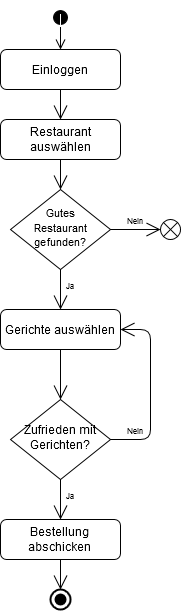

The diagram above was exported from draw.io. Its source (the exported page's mxGraphModel, read from the mxfile embedded in the PNG):
<mxGraphModel dx="1422" dy="763" grid="1" gridSize="10" guides="1" tooltips="1" connect="1" arrows="1" fold="1" page="1" pageScale="1" pageWidth="827" pageHeight="1169" math="0" shadow="0">
  <root>
    <mxCell id="WIyWlLk6GJQsqaUBKTNV-0" />
    <mxCell id="WIyWlLk6GJQsqaUBKTNV-1" parent="WIyWlLk6GJQsqaUBKTNV-0" />
    <mxCell id="WIyWlLk6GJQsqaUBKTNV-3" value="Einloggen" style="rounded=1;whiteSpace=wrap;html=1;fontSize=12;glass=0;strokeWidth=1;shadow=0;" parent="WIyWlLk6GJQsqaUBKTNV-1" vertex="1">
      <mxGeometry x="10" y="50" width="120" height="40" as="geometry" />
    </mxCell>
    <mxCell id="WIyWlLk6GJQsqaUBKTNV-6" value="&lt;div&gt;&lt;font style=&quot;font-size: 11px&quot;&gt;Gutes&lt;/font&gt;&lt;/div&gt;&lt;div&gt;&lt;font style=&quot;font-size: 11px&quot;&gt;Restaurant gefunden?&lt;/font&gt;&lt;/div&gt;" style="rhombus;whiteSpace=wrap;html=1;shadow=0;fontFamily=Helvetica;fontSize=12;align=center;strokeWidth=1;spacing=6;spacingTop=-4;" parent="WIyWlLk6GJQsqaUBKTNV-1" vertex="1">
      <mxGeometry x="20" y="190" width="100" height="80" as="geometry" />
    </mxCell>
    <mxCell id="WIyWlLk6GJQsqaUBKTNV-12" value="Gerichte auswählen" style="rounded=1;whiteSpace=wrap;html=1;fontSize=12;glass=0;strokeWidth=1;shadow=0;" parent="WIyWlLk6GJQsqaUBKTNV-1" vertex="1">
      <mxGeometry x="10" y="310" width="120" height="40" as="geometry" />
    </mxCell>
    <mxCell id="GpbqrVaThBLC1kIQ7Uy6-0" value="&lt;div&gt;&lt;br&gt;&lt;/div&gt;" style="html=1;verticalAlign=bottom;startArrow=circle;startFill=1;endArrow=open;startSize=6;endSize=8;" parent="WIyWlLk6GJQsqaUBKTNV-1" target="WIyWlLk6GJQsqaUBKTNV-3" edge="1">
      <mxGeometry width="80" relative="1" as="geometry">
        <mxPoint x="70" y="10" as="sourcePoint" />
        <mxPoint x="140" y="-10" as="targetPoint" />
        <mxPoint as="offset" />
      </mxGeometry>
    </mxCell>
    <mxCell id="GpbqrVaThBLC1kIQ7Uy6-3" value="Restaurant auswählen" style="rounded=1;whiteSpace=wrap;html=1;fontSize=12;glass=0;strokeWidth=1;shadow=0;" parent="WIyWlLk6GJQsqaUBKTNV-1" vertex="1">
      <mxGeometry x="10" y="120" width="120" height="40" as="geometry" />
    </mxCell>
    <mxCell id="GpbqrVaThBLC1kIQ7Uy6-4" value="" style="endArrow=open;endFill=1;endSize=12;html=1;exitX=0.5;exitY=1;exitDx=0;exitDy=0;entryX=0.5;entryY=0;entryDx=0;entryDy=0;" parent="WIyWlLk6GJQsqaUBKTNV-1" source="WIyWlLk6GJQsqaUBKTNV-3" target="GpbqrVaThBLC1kIQ7Uy6-3" edge="1">
      <mxGeometry width="160" relative="1" as="geometry">
        <mxPoint x="170" y="110" as="sourcePoint" />
        <mxPoint x="330" y="110" as="targetPoint" />
      </mxGeometry>
    </mxCell>
    <mxCell id="GpbqrVaThBLC1kIQ7Uy6-5" value="" style="endArrow=open;endFill=0;endSize=12;html=1;" parent="WIyWlLk6GJQsqaUBKTNV-1" edge="1">
      <mxGeometry width="160" relative="1" as="geometry">
        <mxPoint x="120" y="230" as="sourcePoint" />
        <mxPoint x="170" y="230" as="targetPoint" />
      </mxGeometry>
    </mxCell>
    <mxCell id="GpbqrVaThBLC1kIQ7Uy6-6" value="" style="verticalLabelPosition=bottom;verticalAlign=top;html=1;shape=mxgraph.flowchart.or;" parent="WIyWlLk6GJQsqaUBKTNV-1" vertex="1">
      <mxGeometry x="170" y="220" width="20" height="20" as="geometry" />
    </mxCell>
    <mxCell id="GpbqrVaThBLC1kIQ7Uy6-9" value="" style="endArrow=open;endFill=1;endSize=12;html=1;exitX=0.5;exitY=1;exitDx=0;exitDy=0;entryX=0.5;entryY=0;entryDx=0;entryDy=0;" parent="WIyWlLk6GJQsqaUBKTNV-1" source="GpbqrVaThBLC1kIQ7Uy6-3" target="WIyWlLk6GJQsqaUBKTNV-6" edge="1">
      <mxGeometry width="160" relative="1" as="geometry">
        <mxPoint x="70" y="100" as="sourcePoint" />
        <mxPoint x="70" y="120" as="targetPoint" />
      </mxGeometry>
    </mxCell>
    <mxCell id="GpbqrVaThBLC1kIQ7Uy6-10" value="" style="endArrow=open;endFill=1;endSize=12;html=1;exitX=0.5;exitY=1;exitDx=0;exitDy=0;entryX=0.5;entryY=0;entryDx=0;entryDy=0;" parent="WIyWlLk6GJQsqaUBKTNV-1" source="WIyWlLk6GJQsqaUBKTNV-6" target="WIyWlLk6GJQsqaUBKTNV-12" edge="1">
      <mxGeometry width="160" relative="1" as="geometry">
        <mxPoint x="70" y="160" as="sourcePoint" />
        <mxPoint x="70" y="190" as="targetPoint" />
      </mxGeometry>
    </mxCell>
    <mxCell id="GpbqrVaThBLC1kIQ7Uy6-11" value="Zufrieden mit Gerichten?" style="rhombus;whiteSpace=wrap;html=1;shadow=0;fontFamily=Helvetica;fontSize=12;align=center;strokeWidth=1;spacing=6;spacingTop=-4;" parent="WIyWlLk6GJQsqaUBKTNV-1" vertex="1">
      <mxGeometry x="20" y="400" width="100" height="80" as="geometry" />
    </mxCell>
    <mxCell id="GpbqrVaThBLC1kIQ7Uy6-12" value="" style="endArrow=open;endFill=0;endSize=12;html=1;entryX=1;entryY=0.5;entryDx=0;entryDy=0;" parent="WIyWlLk6GJQsqaUBKTNV-1" target="WIyWlLk6GJQsqaUBKTNV-12" edge="1">
      <mxGeometry width="160" relative="1" as="geometry">
        <mxPoint x="120" y="440" as="sourcePoint" />
        <mxPoint x="170" y="440" as="targetPoint" />
        <Array as="points">
          <mxPoint x="160" y="440" />
          <mxPoint x="160" y="330" />
        </Array>
      </mxGeometry>
    </mxCell>
    <mxCell id="GpbqrVaThBLC1kIQ7Uy6-14" value="" style="endArrow=open;endFill=1;endSize=12;html=1;entryX=0.5;entryY=0;entryDx=0;entryDy=0;" parent="WIyWlLk6GJQsqaUBKTNV-1" target="GpbqrVaThBLC1kIQ7Uy6-11" edge="1">
      <mxGeometry width="160" relative="1" as="geometry">
        <mxPoint x="70" y="350" as="sourcePoint" />
        <mxPoint x="70" y="310" as="targetPoint" />
      </mxGeometry>
    </mxCell>
    <mxCell id="GpbqrVaThBLC1kIQ7Uy6-15" value="&lt;font style=&quot;font-size: 8px&quot;&gt;Nein&lt;/font&gt;" style="text;html=1;strokeColor=none;fillColor=none;align=center;verticalAlign=middle;whiteSpace=wrap;rounded=0;" parent="WIyWlLk6GJQsqaUBKTNV-1" vertex="1">
      <mxGeometry x="130" y="215" width="30" height="10" as="geometry" />
    </mxCell>
    <mxCell id="GpbqrVaThBLC1kIQ7Uy6-16" value="&lt;font style=&quot;font-size: 8px&quot;&gt;Nein&lt;/font&gt;" style="text;html=1;strokeColor=none;fillColor=none;align=center;verticalAlign=middle;whiteSpace=wrap;rounded=0;" parent="WIyWlLk6GJQsqaUBKTNV-1" vertex="1">
      <mxGeometry x="130" y="425" width="30" height="10" as="geometry" />
    </mxCell>
    <mxCell id="GpbqrVaThBLC1kIQ7Uy6-17" value="&lt;font style=&quot;font-size: 8px&quot;&gt;Ja&lt;/font&gt;" style="text;html=1;strokeColor=none;fillColor=none;align=center;verticalAlign=middle;whiteSpace=wrap;rounded=0;" parent="WIyWlLk6GJQsqaUBKTNV-1" vertex="1">
      <mxGeometry x="70" y="490" width="20" height="10" as="geometry" />
    </mxCell>
    <mxCell id="GpbqrVaThBLC1kIQ7Uy6-18" value="&lt;font style=&quot;font-size: 8px&quot;&gt;Ja&lt;/font&gt;" style="text;html=1;strokeColor=none;fillColor=none;align=center;verticalAlign=middle;whiteSpace=wrap;rounded=0;" parent="WIyWlLk6GJQsqaUBKTNV-1" vertex="1">
      <mxGeometry x="70" y="280" width="20" height="10" as="geometry" />
    </mxCell>
    <mxCell id="GpbqrVaThBLC1kIQ7Uy6-20" value="" style="endArrow=open;endFill=1;endSize=12;html=1;entryX=0.5;entryY=0;entryDx=0;entryDy=0;exitX=0.5;exitY=1;exitDx=0;exitDy=0;" parent="WIyWlLk6GJQsqaUBKTNV-1" source="GpbqrVaThBLC1kIQ7Uy6-11" edge="1">
      <mxGeometry width="160" relative="1" as="geometry">
        <mxPoint x="70" y="350" as="sourcePoint" />
        <mxPoint x="70" y="520" as="targetPoint" />
      </mxGeometry>
    </mxCell>
    <mxCell id="GpbqrVaThBLC1kIQ7Uy6-21" value="&lt;div&gt;Bestellung&lt;/div&gt;&lt;div&gt;abschicken&lt;br&gt;&lt;/div&gt;" style="rounded=1;whiteSpace=wrap;html=1;fontSize=12;glass=0;strokeWidth=1;shadow=0;" parent="WIyWlLk6GJQsqaUBKTNV-1" vertex="1">
      <mxGeometry x="10" y="520" width="120" height="40" as="geometry" />
    </mxCell>
    <mxCell id="w8zKmW6L-xvAcKPejzhw-1" value="" style="html=1;shape=mxgraph.sysml.actFinal;strokeWidth=2;verticalLabelPosition=bottom;verticalAlignment=top;" parent="WIyWlLk6GJQsqaUBKTNV-1" vertex="1">
      <mxGeometry x="60" y="590" width="20" height="20" as="geometry" />
    </mxCell>
    <mxCell id="w8zKmW6L-xvAcKPejzhw-2" value="" style="endArrow=open;endFill=1;endSize=12;html=1;entryX=0.5;entryY=0;entryDx=0;entryDy=0;entryPerimeter=0;" parent="WIyWlLk6GJQsqaUBKTNV-1" target="w8zKmW6L-xvAcKPejzhw-1" edge="1">
      <mxGeometry width="160" relative="1" as="geometry">
        <mxPoint x="70" y="560" as="sourcePoint" />
        <mxPoint x="70" y="520" as="targetPoint" />
      </mxGeometry>
    </mxCell>
  </root>
</mxGraphModel>